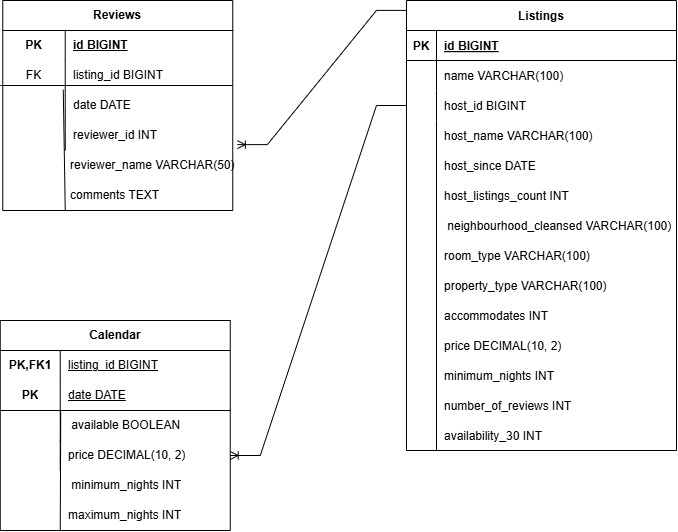

The diagram above was exported from draw.io. Its source (the exported page's mxGraphModel, read from the mxfile embedded in the PNG):
<mxGraphModel dx="1235" dy="614" grid="1" gridSize="10" guides="1" tooltips="1" connect="1" arrows="1" fold="1" page="1" pageScale="1" pageWidth="850" pageHeight="1100" math="0" shadow="0" extFonts="Permanent Marker^https://fonts.googleapis.com/css?family=Permanent+Marker">
  <root>
    <mxCell id="0" />
    <mxCell id="1" parent="0" />
    <mxCell id="C-vyLk0tnHw3VtMMgP7b-2" value="Listings" style="shape=table;startSize=30;container=1;collapsible=1;childLayout=tableLayout;fixedRows=1;rowLines=0;fontStyle=1;align=center;resizeLast=1;" parent="1" vertex="1">
      <mxGeometry x="490" y="120" width="270" height="450" as="geometry" />
    </mxCell>
    <mxCell id="C-vyLk0tnHw3VtMMgP7b-3" value="" style="shape=partialRectangle;collapsible=0;dropTarget=0;pointerEvents=0;fillColor=none;points=[[0,0.5],[1,0.5]];portConstraint=eastwest;top=0;left=0;right=0;bottom=1;" parent="C-vyLk0tnHw3VtMMgP7b-2" vertex="1">
      <mxGeometry y="30" width="270" height="30" as="geometry" />
    </mxCell>
    <mxCell id="C-vyLk0tnHw3VtMMgP7b-4" value="PK" style="shape=partialRectangle;overflow=hidden;connectable=0;fillColor=none;top=0;left=0;bottom=0;right=0;fontStyle=1;" parent="C-vyLk0tnHw3VtMMgP7b-3" vertex="1">
      <mxGeometry width="30" height="30" as="geometry">
        <mxRectangle width="30" height="30" as="alternateBounds" />
      </mxGeometry>
    </mxCell>
    <mxCell id="C-vyLk0tnHw3VtMMgP7b-5" value="id BIGINT" style="shape=partialRectangle;overflow=hidden;connectable=0;fillColor=none;top=0;left=0;bottom=0;right=0;align=left;spacingLeft=6;fontStyle=5;" parent="C-vyLk0tnHw3VtMMgP7b-3" vertex="1">
      <mxGeometry x="30" width="240" height="30" as="geometry">
        <mxRectangle width="240" height="30" as="alternateBounds" />
      </mxGeometry>
    </mxCell>
    <mxCell id="C-vyLk0tnHw3VtMMgP7b-6" value="" style="shape=partialRectangle;collapsible=0;dropTarget=0;pointerEvents=0;fillColor=none;points=[[0,0.5],[1,0.5]];portConstraint=eastwest;top=0;left=0;right=0;bottom=0;" parent="C-vyLk0tnHw3VtMMgP7b-2" vertex="1">
      <mxGeometry y="60" width="270" height="30" as="geometry" />
    </mxCell>
    <mxCell id="C-vyLk0tnHw3VtMMgP7b-7" value="" style="shape=partialRectangle;overflow=hidden;connectable=0;fillColor=none;top=0;left=0;bottom=0;right=0;" parent="C-vyLk0tnHw3VtMMgP7b-6" vertex="1">
      <mxGeometry width="30" height="30" as="geometry">
        <mxRectangle width="30" height="30" as="alternateBounds" />
      </mxGeometry>
    </mxCell>
    <mxCell id="C-vyLk0tnHw3VtMMgP7b-8" value="name VARCHAR(100)" style="shape=partialRectangle;overflow=hidden;connectable=0;fillColor=none;top=0;left=0;bottom=0;right=0;align=left;spacingLeft=6;" parent="C-vyLk0tnHw3VtMMgP7b-6" vertex="1">
      <mxGeometry x="30" width="240" height="30" as="geometry">
        <mxRectangle width="240" height="30" as="alternateBounds" />
      </mxGeometry>
    </mxCell>
    <mxCell id="C-vyLk0tnHw3VtMMgP7b-9" value="" style="shape=partialRectangle;collapsible=0;dropTarget=0;pointerEvents=0;fillColor=none;points=[[0,0.5],[1,0.5]];portConstraint=eastwest;top=0;left=0;right=0;bottom=0;" parent="C-vyLk0tnHw3VtMMgP7b-2" vertex="1">
      <mxGeometry y="90" width="270" height="30" as="geometry" />
    </mxCell>
    <mxCell id="C-vyLk0tnHw3VtMMgP7b-10" value="" style="shape=partialRectangle;overflow=hidden;connectable=0;fillColor=none;top=0;left=0;bottom=0;right=0;" parent="C-vyLk0tnHw3VtMMgP7b-9" vertex="1">
      <mxGeometry width="30" height="30" as="geometry">
        <mxRectangle width="30" height="30" as="alternateBounds" />
      </mxGeometry>
    </mxCell>
    <mxCell id="C-vyLk0tnHw3VtMMgP7b-11" value="host_id BIGINT" style="shape=partialRectangle;overflow=hidden;connectable=0;fillColor=none;top=0;left=0;bottom=0;right=0;align=left;spacingLeft=6;" parent="C-vyLk0tnHw3VtMMgP7b-9" vertex="1">
      <mxGeometry x="30" width="240" height="30" as="geometry">
        <mxRectangle width="240" height="30" as="alternateBounds" />
      </mxGeometry>
    </mxCell>
    <mxCell id="UF3COoKJ7U1sbiIG-EvG-3" value="host_name VARCHAR(100)" style="shape=partialRectangle;overflow=hidden;connectable=0;fillColor=none;top=0;left=0;bottom=0;right=0;align=left;spacingLeft=6;" parent="1" vertex="1">
      <mxGeometry x="520" y="240" width="220" height="30" as="geometry">
        <mxRectangle width="220" height="30" as="alternateBounds" />
      </mxGeometry>
    </mxCell>
    <mxCell id="UF3COoKJ7U1sbiIG-EvG-5" value="host_since DATE" style="shape=partialRectangle;overflow=hidden;connectable=0;fillColor=none;top=0;left=0;bottom=0;right=0;align=left;spacingLeft=6;" parent="1" vertex="1">
      <mxGeometry x="520" y="270" width="220" height="30" as="geometry">
        <mxRectangle width="220" height="30" as="alternateBounds" />
      </mxGeometry>
    </mxCell>
    <mxCell id="UF3COoKJ7U1sbiIG-EvG-6" value="host_listings_count INT" style="shape=partialRectangle;overflow=hidden;connectable=0;fillColor=none;top=0;left=0;bottom=0;right=0;align=left;spacingLeft=6;" parent="1" vertex="1">
      <mxGeometry x="520" y="300" width="220" height="30" as="geometry">
        <mxRectangle width="220" height="30" as="alternateBounds" />
      </mxGeometry>
    </mxCell>
    <mxCell id="UF3COoKJ7U1sbiIG-EvG-7" value=" neighbourhood_cleansed VARCHAR(100)" style="shape=partialRectangle;overflow=hidden;connectable=0;fillColor=none;top=0;left=0;bottom=0;right=0;align=left;spacingLeft=6;" parent="1" vertex="1">
      <mxGeometry x="520" y="330" width="240" height="30" as="geometry">
        <mxRectangle width="220" height="30" as="alternateBounds" />
      </mxGeometry>
    </mxCell>
    <mxCell id="UF3COoKJ7U1sbiIG-EvG-9" value="room_type VARCHAR(100)" style="shape=partialRectangle;overflow=hidden;connectable=0;fillColor=none;top=0;left=0;bottom=0;right=0;align=left;spacingLeft=6;" parent="1" vertex="1">
      <mxGeometry x="520" y="360" width="220" height="30" as="geometry">
        <mxRectangle width="220" height="30" as="alternateBounds" />
      </mxGeometry>
    </mxCell>
    <mxCell id="UF3COoKJ7U1sbiIG-EvG-10" value="property_type VARCHAR(100)" style="shape=partialRectangle;overflow=hidden;connectable=0;fillColor=none;top=0;left=0;bottom=0;right=0;align=left;spacingLeft=6;" parent="1" vertex="1">
      <mxGeometry x="520" y="390" width="220" height="30" as="geometry">
        <mxRectangle width="220" height="30" as="alternateBounds" />
      </mxGeometry>
    </mxCell>
    <mxCell id="UF3COoKJ7U1sbiIG-EvG-11" value="accommodates INT" style="shape=partialRectangle;overflow=hidden;connectable=0;fillColor=none;top=0;left=0;bottom=0;right=0;align=left;spacingLeft=6;" parent="1" vertex="1">
      <mxGeometry x="520" y="420" width="220" height="30" as="geometry">
        <mxRectangle width="220" height="30" as="alternateBounds" />
      </mxGeometry>
    </mxCell>
    <mxCell id="UF3COoKJ7U1sbiIG-EvG-12" value="price DECIMAL(10, 2)" style="shape=partialRectangle;overflow=hidden;connectable=0;fillColor=none;top=0;left=0;bottom=0;right=0;align=left;spacingLeft=6;" parent="1" vertex="1">
      <mxGeometry x="520" y="450" width="220" height="30" as="geometry">
        <mxRectangle width="220" height="30" as="alternateBounds" />
      </mxGeometry>
    </mxCell>
    <mxCell id="UF3COoKJ7U1sbiIG-EvG-13" value="minimum_nights INT" style="shape=partialRectangle;overflow=hidden;connectable=0;fillColor=none;top=0;left=0;bottom=0;right=0;align=left;spacingLeft=6;" parent="1" vertex="1">
      <mxGeometry x="520" y="480" width="220" height="30" as="geometry">
        <mxRectangle width="220" height="30" as="alternateBounds" />
      </mxGeometry>
    </mxCell>
    <mxCell id="UF3COoKJ7U1sbiIG-EvG-15" value="number_of_reviews INT" style="shape=partialRectangle;overflow=hidden;connectable=0;fillColor=none;top=0;left=0;bottom=0;right=0;align=left;spacingLeft=6;" parent="1" vertex="1">
      <mxGeometry x="520" y="510" width="220" height="30" as="geometry">
        <mxRectangle width="220" height="30" as="alternateBounds" />
      </mxGeometry>
    </mxCell>
    <mxCell id="UF3COoKJ7U1sbiIG-EvG-16" value="availability_30 INT" style="shape=partialRectangle;overflow=hidden;connectable=0;fillColor=none;top=0;left=0;bottom=0;right=0;align=left;spacingLeft=6;" parent="1" vertex="1">
      <mxGeometry x="520" y="540" width="220" height="30" as="geometry">
        <mxRectangle width="220" height="30" as="alternateBounds" />
      </mxGeometry>
    </mxCell>
    <mxCell id="UF3COoKJ7U1sbiIG-EvG-17" value="" style="endArrow=none;html=1;rounded=0;" parent="1" edge="1">
      <mxGeometry width="50" height="50" relative="1" as="geometry">
        <mxPoint x="520" y="570" as="sourcePoint" />
        <mxPoint x="520" y="240" as="targetPoint" />
      </mxGeometry>
    </mxCell>
    <mxCell id="UF3COoKJ7U1sbiIG-EvG-66" value="Calendar" style="shape=table;startSize=30;container=1;collapsible=1;childLayout=tableLayout;fixedRows=1;rowLines=0;fontStyle=1;align=center;resizeLast=1;html=1;whiteSpace=wrap;" parent="1" vertex="1">
      <mxGeometry x="83.75" y="440" width="230" height="210" as="geometry" />
    </mxCell>
    <mxCell id="UF3COoKJ7U1sbiIG-EvG-67" value="" style="shape=tableRow;horizontal=0;startSize=0;swimlaneHead=0;swimlaneBody=0;fillColor=none;collapsible=0;dropTarget=0;points=[[0,0.5],[1,0.5]];portConstraint=eastwest;top=0;left=0;right=0;bottom=0;html=1;" parent="UF3COoKJ7U1sbiIG-EvG-66" vertex="1">
      <mxGeometry y="30" width="230" height="30" as="geometry" />
    </mxCell>
    <mxCell id="UF3COoKJ7U1sbiIG-EvG-68" value="PK,FK1" style="shape=partialRectangle;connectable=0;fillColor=none;top=0;left=0;bottom=0;right=0;fontStyle=1;overflow=hidden;html=1;whiteSpace=wrap;" parent="UF3COoKJ7U1sbiIG-EvG-67" vertex="1">
      <mxGeometry width="60" height="30" as="geometry">
        <mxRectangle width="60" height="30" as="alternateBounds" />
      </mxGeometry>
    </mxCell>
    <mxCell id="UF3COoKJ7U1sbiIG-EvG-69" value="&lt;span style=&quot;font-weight: 400; text-wrap-mode: nowrap;&quot;&gt;listing_id BIGINT&lt;/span&gt;" style="shape=partialRectangle;connectable=0;fillColor=none;top=0;left=0;bottom=0;right=0;align=left;spacingLeft=6;fontStyle=5;overflow=hidden;html=1;whiteSpace=wrap;" parent="UF3COoKJ7U1sbiIG-EvG-67" vertex="1">
      <mxGeometry x="60" width="170" height="30" as="geometry">
        <mxRectangle width="170" height="30" as="alternateBounds" />
      </mxGeometry>
    </mxCell>
    <mxCell id="UF3COoKJ7U1sbiIG-EvG-70" value="" style="shape=tableRow;horizontal=0;startSize=0;swimlaneHead=0;swimlaneBody=0;fillColor=none;collapsible=0;dropTarget=0;points=[[0,0.5],[1,0.5]];portConstraint=eastwest;top=0;left=0;right=0;bottom=1;html=1;" parent="UF3COoKJ7U1sbiIG-EvG-66" vertex="1">
      <mxGeometry y="60" width="230" height="30" as="geometry" />
    </mxCell>
    <mxCell id="UF3COoKJ7U1sbiIG-EvG-71" value="PK" style="shape=partialRectangle;connectable=0;fillColor=none;top=0;left=0;bottom=0;right=0;fontStyle=1;overflow=hidden;html=1;whiteSpace=wrap;" parent="UF3COoKJ7U1sbiIG-EvG-70" vertex="1">
      <mxGeometry width="60" height="30" as="geometry">
        <mxRectangle width="60" height="30" as="alternateBounds" />
      </mxGeometry>
    </mxCell>
    <mxCell id="UF3COoKJ7U1sbiIG-EvG-72" value="&lt;span style=&quot;font-weight: 400; text-wrap-mode: nowrap;&quot;&gt;date DATE&lt;/span&gt;" style="shape=partialRectangle;connectable=0;fillColor=none;top=0;left=0;bottom=0;right=0;align=left;spacingLeft=6;fontStyle=5;overflow=hidden;html=1;whiteSpace=wrap;" parent="UF3COoKJ7U1sbiIG-EvG-70" vertex="1">
      <mxGeometry x="60" width="170" height="30" as="geometry">
        <mxRectangle width="170" height="30" as="alternateBounds" />
      </mxGeometry>
    </mxCell>
    <mxCell id="UF3COoKJ7U1sbiIG-EvG-73" value="" style="shape=tableRow;horizontal=0;startSize=0;swimlaneHead=0;swimlaneBody=0;fillColor=none;collapsible=0;dropTarget=0;points=[[0,0.5],[1,0.5]];portConstraint=eastwest;top=0;left=0;right=0;bottom=0;html=1;" parent="UF3COoKJ7U1sbiIG-EvG-66" vertex="1">
      <mxGeometry y="90" width="230" height="30" as="geometry" />
    </mxCell>
    <mxCell id="UF3COoKJ7U1sbiIG-EvG-74" value="" style="shape=partialRectangle;connectable=0;fillColor=none;top=0;left=0;bottom=0;right=0;editable=1;overflow=hidden;html=1;whiteSpace=wrap;" parent="UF3COoKJ7U1sbiIG-EvG-73" vertex="1">
      <mxGeometry width="60" height="30" as="geometry">
        <mxRectangle width="60" height="30" as="alternateBounds" />
      </mxGeometry>
    </mxCell>
    <mxCell id="UF3COoKJ7U1sbiIG-EvG-75" value="&lt;span style=&quot;text-wrap-mode: nowrap;&quot;&gt;&amp;nbsp;available BOOLEAN&lt;/span&gt;" style="shape=partialRectangle;connectable=0;fillColor=none;top=0;left=0;bottom=0;right=0;align=left;spacingLeft=6;overflow=hidden;html=1;whiteSpace=wrap;" parent="UF3COoKJ7U1sbiIG-EvG-73" vertex="1">
      <mxGeometry x="60" width="170" height="30" as="geometry">
        <mxRectangle width="170" height="30" as="alternateBounds" />
      </mxGeometry>
    </mxCell>
    <mxCell id="UF3COoKJ7U1sbiIG-EvG-76" value="" style="shape=tableRow;horizontal=0;startSize=0;swimlaneHead=0;swimlaneBody=0;fillColor=none;collapsible=0;dropTarget=0;points=[[0,0.5],[1,0.5]];portConstraint=eastwest;top=0;left=0;right=0;bottom=0;html=1;" parent="UF3COoKJ7U1sbiIG-EvG-66" vertex="1">
      <mxGeometry y="120" width="230" height="30" as="geometry" />
    </mxCell>
    <mxCell id="UF3COoKJ7U1sbiIG-EvG-77" value="" style="shape=partialRectangle;connectable=0;fillColor=none;top=0;left=0;bottom=0;right=0;editable=1;overflow=hidden;html=1;whiteSpace=wrap;" parent="UF3COoKJ7U1sbiIG-EvG-76" vertex="1">
      <mxGeometry width="60" height="30" as="geometry">
        <mxRectangle width="60" height="30" as="alternateBounds" />
      </mxGeometry>
    </mxCell>
    <mxCell id="UF3COoKJ7U1sbiIG-EvG-78" value="&lt;div style=&quot;&quot;&gt;&lt;span style=&quot;text-wrap-mode: nowrap; background-color: initial;&quot;&gt;price DECIMAL(10, 2)&lt;/span&gt;&lt;/div&gt;" style="shape=partialRectangle;connectable=0;fillColor=none;top=0;left=0;bottom=0;right=0;align=left;spacingLeft=6;overflow=hidden;html=1;whiteSpace=wrap;" parent="UF3COoKJ7U1sbiIG-EvG-76" vertex="1">
      <mxGeometry x="60" width="170" height="30" as="geometry">
        <mxRectangle width="170" height="30" as="alternateBounds" />
      </mxGeometry>
    </mxCell>
    <mxCell id="UF3COoKJ7U1sbiIG-EvG-83" value="&lt;span style=&quot;text-wrap-mode: nowrap;&quot;&gt;&amp;nbsp;minimum_nights INT&lt;/span&gt;" style="shape=partialRectangle;connectable=0;fillColor=none;top=0;left=0;bottom=0;right=0;align=left;spacingLeft=6;overflow=hidden;html=1;whiteSpace=wrap;" parent="1" vertex="1">
      <mxGeometry x="143.75" y="590" width="195" height="30" as="geometry">
        <mxRectangle width="235" height="30" as="alternateBounds" />
      </mxGeometry>
    </mxCell>
    <mxCell id="UF3COoKJ7U1sbiIG-EvG-84" value="&lt;span style=&quot;text-wrap-mode: nowrap;&quot;&gt;maximum_nights INT&lt;/span&gt;" style="shape=partialRectangle;connectable=0;fillColor=none;top=0;left=0;bottom=0;right=0;align=left;spacingLeft=6;overflow=hidden;html=1;whiteSpace=wrap;" parent="1" vertex="1">
      <mxGeometry x="143.75" y="620" width="195" height="30" as="geometry">
        <mxRectangle width="235" height="30" as="alternateBounds" />
      </mxGeometry>
    </mxCell>
    <mxCell id="UF3COoKJ7U1sbiIG-EvG-86" value="" style="endArrow=none;html=1;rounded=0;entryX=0.263;entryY=0.027;entryDx=0;entryDy=0;entryPerimeter=0;" parent="1" target="UF3COoKJ7U1sbiIG-EvG-73" edge="1">
      <mxGeometry width="50" height="50" relative="1" as="geometry">
        <mxPoint x="143.75" y="650" as="sourcePoint" />
        <mxPoint x="123.75" y="420" as="targetPoint" />
      </mxGeometry>
    </mxCell>
    <mxCell id="UF3COoKJ7U1sbiIG-EvG-87" value="Reviews" style="shape=table;startSize=30;container=1;collapsible=1;childLayout=tableLayout;fixedRows=1;rowLines=0;fontStyle=1;align=center;resizeLast=1;html=1;whiteSpace=wrap;" parent="1" vertex="1">
      <mxGeometry x="86.25" y="120" width="230" height="210" as="geometry" />
    </mxCell>
    <mxCell id="UF3COoKJ7U1sbiIG-EvG-88" value="" style="shape=tableRow;horizontal=0;startSize=0;swimlaneHead=0;swimlaneBody=0;fillColor=none;collapsible=0;dropTarget=0;points=[[0,0.5],[1,0.5]];portConstraint=eastwest;top=0;left=0;right=0;bottom=0;html=1;" parent="UF3COoKJ7U1sbiIG-EvG-87" vertex="1">
      <mxGeometry y="30" width="230" height="30" as="geometry" />
    </mxCell>
    <mxCell id="UF3COoKJ7U1sbiIG-EvG-89" value="PK" style="shape=partialRectangle;connectable=0;fillColor=none;top=0;left=0;bottom=0;right=0;fontStyle=1;overflow=hidden;html=1;whiteSpace=wrap;" parent="UF3COoKJ7U1sbiIG-EvG-88" vertex="1">
      <mxGeometry width="62.5" height="30" as="geometry">
        <mxRectangle width="62.5" height="30" as="alternateBounds" />
      </mxGeometry>
    </mxCell>
    <mxCell id="UF3COoKJ7U1sbiIG-EvG-90" value="&lt;span style=&quot;text-wrap-mode: nowrap;&quot;&gt;id BIGINT&lt;/span&gt;" style="shape=partialRectangle;connectable=0;fillColor=none;top=0;left=0;bottom=0;right=0;align=left;spacingLeft=6;fontStyle=5;overflow=hidden;html=1;whiteSpace=wrap;" parent="UF3COoKJ7U1sbiIG-EvG-88" vertex="1">
      <mxGeometry x="62.5" width="167.5" height="30" as="geometry">
        <mxRectangle width="167.5" height="30" as="alternateBounds" />
      </mxGeometry>
    </mxCell>
    <mxCell id="Bl9ooHKBTupzwJLHTdfb-2" value="" style="shape=tableRow;horizontal=0;startSize=0;swimlaneHead=0;swimlaneBody=0;fillColor=none;collapsible=0;dropTarget=0;points=[[0,0.5],[1,0.5]];portConstraint=eastwest;top=0;left=0;right=0;bottom=0;" parent="UF3COoKJ7U1sbiIG-EvG-87" vertex="1">
      <mxGeometry y="60" width="230" height="30" as="geometry" />
    </mxCell>
    <mxCell id="Bl9ooHKBTupzwJLHTdfb-3" value="FK" style="shape=partialRectangle;connectable=0;fillColor=none;top=0;left=0;bottom=0;right=0;fontStyle=0;overflow=hidden;whiteSpace=wrap;html=1;" parent="Bl9ooHKBTupzwJLHTdfb-2" vertex="1">
      <mxGeometry width="62.5" height="30" as="geometry">
        <mxRectangle width="62.5" height="30" as="alternateBounds" />
      </mxGeometry>
    </mxCell>
    <mxCell id="Bl9ooHKBTupzwJLHTdfb-4" value="listing_id BIGINT&amp;nbsp;" style="shape=partialRectangle;connectable=0;fillColor=none;top=0;left=0;bottom=0;right=0;align=left;spacingLeft=6;fontStyle=0;overflow=hidden;whiteSpace=wrap;html=1;" parent="Bl9ooHKBTupzwJLHTdfb-2" vertex="1">
      <mxGeometry x="62.5" width="167.5" height="30" as="geometry">
        <mxRectangle width="167.5" height="30" as="alternateBounds" />
      </mxGeometry>
    </mxCell>
    <mxCell id="UF3COoKJ7U1sbiIG-EvG-94" value="" style="shape=tableRow;horizontal=0;startSize=0;swimlaneHead=0;swimlaneBody=0;fillColor=none;collapsible=0;dropTarget=0;points=[[0,0.5],[1,0.5]];portConstraint=eastwest;top=0;left=0;right=0;bottom=0;html=1;" parent="UF3COoKJ7U1sbiIG-EvG-87" vertex="1">
      <mxGeometry y="90" width="230" height="30" as="geometry" />
    </mxCell>
    <mxCell id="UF3COoKJ7U1sbiIG-EvG-95" value="" style="shape=partialRectangle;connectable=0;fillColor=none;top=0;left=0;bottom=0;right=0;editable=1;overflow=hidden;html=1;whiteSpace=wrap;" parent="UF3COoKJ7U1sbiIG-EvG-94" vertex="1">
      <mxGeometry width="62.5" height="30" as="geometry">
        <mxRectangle width="62.5" height="30" as="alternateBounds" />
      </mxGeometry>
    </mxCell>
    <mxCell id="UF3COoKJ7U1sbiIG-EvG-96" value="&lt;span style=&quot;text-wrap-mode: nowrap;&quot;&gt;date DATE&lt;/span&gt;" style="shape=partialRectangle;connectable=0;fillColor=none;top=0;left=0;bottom=0;right=0;align=left;spacingLeft=6;overflow=hidden;html=1;whiteSpace=wrap;" parent="UF3COoKJ7U1sbiIG-EvG-94" vertex="1">
      <mxGeometry x="62.5" width="167.5" height="30" as="geometry">
        <mxRectangle width="167.5" height="30" as="alternateBounds" />
      </mxGeometry>
    </mxCell>
    <mxCell id="UF3COoKJ7U1sbiIG-EvG-97" value="" style="shape=tableRow;horizontal=0;startSize=0;swimlaneHead=0;swimlaneBody=0;fillColor=none;collapsible=0;dropTarget=0;points=[[0,0.5],[1,0.5]];portConstraint=eastwest;top=0;left=0;right=0;bottom=0;html=1;" parent="UF3COoKJ7U1sbiIG-EvG-87" vertex="1">
      <mxGeometry y="120" width="230" height="30" as="geometry" />
    </mxCell>
    <mxCell id="UF3COoKJ7U1sbiIG-EvG-98" value="" style="shape=partialRectangle;connectable=0;fillColor=none;top=0;left=0;bottom=0;right=0;editable=1;overflow=hidden;html=1;whiteSpace=wrap;" parent="UF3COoKJ7U1sbiIG-EvG-97" vertex="1">
      <mxGeometry width="62.5" height="30" as="geometry">
        <mxRectangle width="62.5" height="30" as="alternateBounds" />
      </mxGeometry>
    </mxCell>
    <mxCell id="UF3COoKJ7U1sbiIG-EvG-99" value="&lt;div style=&quot;&quot;&gt;&lt;span style=&quot;text-wrap-mode: nowrap;&quot;&gt;reviewer_id INT&lt;/span&gt;&lt;/div&gt;" style="shape=partialRectangle;connectable=0;fillColor=none;top=0;left=0;bottom=0;right=0;align=left;spacingLeft=6;overflow=hidden;html=1;whiteSpace=wrap;" parent="UF3COoKJ7U1sbiIG-EvG-97" vertex="1">
      <mxGeometry x="62.5" width="167.5" height="30" as="geometry">
        <mxRectangle width="167.5" height="30" as="alternateBounds" />
      </mxGeometry>
    </mxCell>
    <mxCell id="UF3COoKJ7U1sbiIG-EvG-100" value="&lt;span style=&quot;text-wrap-mode: nowrap;&quot;&gt;reviewer_name VARCHAR(50)&lt;/span&gt;" style="shape=partialRectangle;connectable=0;fillColor=none;top=0;left=0;bottom=0;right=0;align=left;spacingLeft=6;overflow=hidden;html=1;whiteSpace=wrap;" parent="1" vertex="1">
      <mxGeometry x="146.25" y="270" width="195" height="30" as="geometry">
        <mxRectangle width="235" height="30" as="alternateBounds" />
      </mxGeometry>
    </mxCell>
    <mxCell id="UF3COoKJ7U1sbiIG-EvG-101" value="&lt;span style=&quot;text-wrap-mode: nowrap;&quot;&gt;comments TEXT&lt;/span&gt;" style="shape=partialRectangle;connectable=0;fillColor=none;top=0;left=0;bottom=0;right=0;align=left;spacingLeft=6;overflow=hidden;html=1;whiteSpace=wrap;" parent="1" vertex="1">
      <mxGeometry x="146.25" y="300" width="195" height="30" as="geometry">
        <mxRectangle width="235" height="30" as="alternateBounds" />
      </mxGeometry>
    </mxCell>
    <mxCell id="Bl9ooHKBTupzwJLHTdfb-5" value="" style="line;strokeWidth=1;rotatable=0;dashed=0;labelPosition=right;align=left;verticalAlign=middle;spacingTop=0;spacingLeft=6;points=[];portConstraint=eastwest;" parent="1" vertex="1">
      <mxGeometry x="83.75" y="200" width="232.5" height="10" as="geometry" />
    </mxCell>
    <mxCell id="Bl9ooHKBTupzwJLHTdfb-6" value="" style="endArrow=none;html=1;rounded=0;entryX=0.271;entryY=0.92;entryDx=0;entryDy=0;entryPerimeter=0;" parent="1" target="Bl9ooHKBTupzwJLHTdfb-5" edge="1">
      <mxGeometry width="50" height="50" relative="1" as="geometry">
        <mxPoint x="148.75" y="330" as="sourcePoint" />
        <mxPoint x="143.75" y="280" as="targetPoint" />
      </mxGeometry>
    </mxCell>
    <mxCell id="Bl9ooHKBTupzwJLHTdfb-13" value="" style="edgeStyle=entityRelationEdgeStyle;fontSize=12;html=1;endArrow=ERoneToMany;rounded=0;entryX=1;entryY=0.5;entryDx=0;entryDy=0;exitX=0;exitY=0.5;exitDx=0;exitDy=0;" parent="1" source="C-vyLk0tnHw3VtMMgP7b-9" target="UF3COoKJ7U1sbiIG-EvG-76" edge="1">
      <mxGeometry width="100" height="100" relative="1" as="geometry">
        <mxPoint x="410" y="280" as="sourcePoint" />
        <mxPoint x="460" y="280" as="targetPoint" />
      </mxGeometry>
    </mxCell>
    <mxCell id="TrOgmHCU1acRu8e5DTwn-1" value="" style="edgeStyle=entityRelationEdgeStyle;fontSize=12;html=1;endArrow=ERoneToMany;rounded=0;entryX=1.02;entryY=0.804;entryDx=0;entryDy=0;entryPerimeter=0;exitX=0;exitY=0.022;exitDx=0;exitDy=0;exitPerimeter=0;" edge="1" parent="1" source="C-vyLk0tnHw3VtMMgP7b-2" target="UF3COoKJ7U1sbiIG-EvG-97">
      <mxGeometry width="100" height="100" relative="1" as="geometry">
        <mxPoint x="390" y="170" as="sourcePoint" />
        <mxPoint x="370" y="320" as="targetPoint" />
        <Array as="points">
          <mxPoint x="370" y="190" />
          <mxPoint x="260" y="590" />
        </Array>
      </mxGeometry>
    </mxCell>
  </root>
</mxGraphModel>